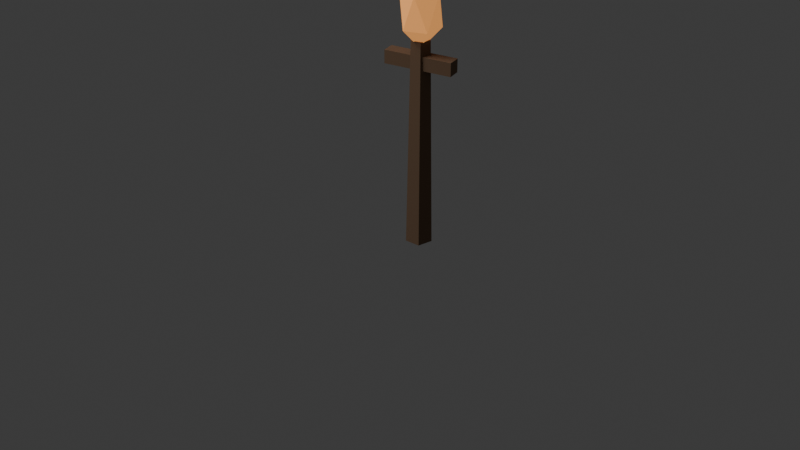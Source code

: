 # Source: df_torch_a.blend  (saved by Blender 5.1.30; exported with 4.5.12 LTS)
import bpy
from mathutils import Matrix  # noqa: F401  (used for matrix-valued properties, if any)

bpy.ops.wm.read_factory_settings(use_empty=True)
scene = bpy.context.scene
scene.name = 'Scene'

# ---- collections
col_collection = bpy.data.collections.new('Collection'); scene.collection.children.link(col_collection)

# ---- materials (node trees are filled in below, after node groups)
mat_dead_wood_012 = bpy.data.materials.new('dead_wood.012')
mat_dead_wood_012.diffuse_color = (0.2, 0.12, 0.07, 1.0)
mat_dim_torch_glow_012 = bpy.data.materials.new('dim_torch_glow.012')
mat_dim_torch_glow_012.diffuse_color = (1.0, 0.42, 0.12, 1.0)

# ---- material node trees
mat_dead_wood_012.use_nodes = True; mat_dead_wood_012.node_tree.nodes.clear()
_N = mat_dead_wood_012.node_tree.nodes; _L = mat_dead_wood_012.node_tree.links
n0 = _N.new('ShaderNodeBsdfPrincipled'); n0.name = 'Principled BSDF'; n0.location = (-200, 100)
n0.inputs[0].default_value = (0.2, 0.12, 0.07, 1.0)
n0.inputs[2].default_value = 0.92
n1 = _N.new('ShaderNodeOutputMaterial'); n1.name = 'Material Output'; n1.location = (200, 100)
_L.new(n0.outputs[0], n1.inputs[0])
n1.is_active_output = True
mat_dim_torch_glow_012.use_nodes = True; mat_dim_torch_glow_012.node_tree.nodes.clear()
_N = mat_dim_torch_glow_012.node_tree.nodes; _L = mat_dim_torch_glow_012.node_tree.links
n0 = _N.new('ShaderNodeBsdfPrincipled'); n0.name = 'Principled BSDF'; n0.location = (-200, 100)
n0.inputs[0].default_value = (1.0, 0.42, 0.12, 1.0)
n0.inputs[2].default_value = 0.92
n0.inputs[27].default_value = (1.0, 0.42, 0.12, 1.0)
n0.inputs[28].default_value = 0.6
n1 = _N.new('ShaderNodeOutputMaterial'); n1.name = 'Material Output'; n1.location = (200, 100)
_L.new(n0.outputs[0], n1.inputs[0])
n1.is_active_output = True

# ---- world
world_world = bpy.data.worlds.new('World'); scene.world = world_world
world_world.use_nodes = True; world_world.node_tree.nodes.clear()
_N = world_world.node_tree.nodes; _L = world_world.node_tree.links
n0 = _N.new('ShaderNodeOutputWorld'); n0.name = 'World Output'; n0.location = (200, 100)
n1 = _N.new('ShaderNodeBackground'); n1.name = 'Background'; n1.location = (-200, 100)
n1.inputs[0].default_value = (0.05088, 0.05088, 0.05088, 1.0)
_L.new(n1.outputs[0], n0.inputs[0])
n0.is_active_output = True
world_world.color = (0.05088, 0.05088, 0.05088)
world_world.sun_shadow_jitter_overblur = 0.0

# ---- cameras
cam_camera_013 = bpy.data.cameras.new('Camera.013')

# ---- lights
light_area_012 = bpy.data.lights.new('Area.012', 'AREA')
light_area_012.energy = 300.0
light_area_012.size = 4.0
light_area_012.size_y = 1.0

# ---- meshes
me_cone_008 = bpy.data.meshes.new('Cone.008')
me_cone_008.from_pydata([(0.0, 0.07, -0.55), (0.0, 0.05, 0.55), (0.06657, 0.02163, -0.55), (0.04755, 0.01545, 0.55), (0.04114, -0.05663, -0.55), (0.02939, -0.04045, 0.55), (-0.04114, -0.05663, -0.55), (-0.02939, -0.04045, 0.55), (-0.06657, 0.02163, -0.55), (-0.04755, 0.01545, 0.55)], [], [(0, 1, 3, 2), (2, 3, 5, 4), (4, 5, 7, 6), (3, 1, 9, 7, 5), (6, 7, 9, 8), (8, 9, 1, 0), (0, 2, 4, 6, 8)])
_uv = me_cone_008.uv_layers.new(name='UVMap')
_uv.uv.foreach_set('vector', [1.0, 0.5, 1.0, 1.0, 0.8, 1.0, 0.8, 0.5, 0.8, 0.5, 0.8, 1.0, 0.6, 1.0, 0.6, 0.5, 0.6, 0.5, 0.6, 1.0, 0.4, 1.0, 0.4, 0.5, 0.4783, 0.3242, 0.25, 0.49, 0.02175, 0.3242, 0.1089, 0.05584, 0.3911, 0.05584, 0.4, 0.5, 0.4, 1.0, 0.2, 1.0, 0.2, 0.5, 0.2, 0.5, 0.2, 1.0, 2.98e-08, 1.0, 2.98e-08, 0.5, 0.75, 0.49, 0.9783, 0.3242, 0.8911, 0.05584, 0.6089, 0.05584, 0.5217, 0.3242])
me_cone_008.materials.append(mat_dead_wood_012)
me_cone_008.update()
me_cube_042 = bpy.data.meshes.new('Cube.042')
me_cube_042.from_pydata([(-0.18, -0.035, -0.035), (-0.18, -0.035, 0.035), (-0.18, 0.035, -0.035), (-0.18, 0.035, 0.035), (0.18, -0.035, -0.035), (0.18, -0.035, 0.035), (0.18, 0.035, -0.035), (0.18, 0.035, 0.035)], [], [(0, 1, 3, 2), (2, 3, 7, 6), (6, 7, 5, 4), (4, 5, 1, 0), (2, 6, 4, 0), (7, 3, 1, 5)])
_uv = me_cube_042.uv_layers.new(name='UVMap')
_uv.uv.foreach_set('vector', [0.375, 0.0, 0.625, 0.0, 0.625, 0.25, 0.375, 0.25, 0.375, 0.25, 0.625, 0.25, 0.625, 0.5, 0.375, 0.5, 0.375, 0.5, 0.625, 0.5, 0.625, 0.75, 0.375, 0.75, 0.375, 0.75, 0.625, 0.75, 0.625, 1.0, 0.375, 1.0, 0.125, 0.5, 0.375, 0.5, 0.375, 0.75, 0.125, 0.75, 0.625, 0.5, 0.875, 0.5, 0.875, 0.75, 0.625, 0.75])
me_cube_042.materials.append(mat_dead_wood_012)
me_cube_042.update()
me_icosphere_011 = bpy.data.meshes.new('Icosphere.011')
me_icosphere_011.from_pydata([(0.0, 0.0, -0.2), (0.08336, -0.06056, -0.08944), (-0.03184, -0.09799, -0.08944), (-0.103, 0.0, -0.08944), (-0.03184, 0.09799, -0.08944), (0.08336, 0.06056, -0.08944), (0.03184, -0.09799, 0.08944), (-0.08336, -0.06056, 0.08944), (-0.08336, 0.06056, 0.08944), (0.03184, 0.09799, 0.08944), (0.103, 0.0, 0.08944), (0.0, 0.0, 0.2)], [], [(0, 1, 2), (1, 0, 5), (0, 2, 3), (0, 3, 4), (0, 4, 5), (1, 5, 10), (2, 1, 6), (3, 2, 7), (4, 3, 8), (5, 4, 9), (1, 10, 6), (2, 6, 7), (3, 7, 8), (4, 8, 9), (5, 9, 10), (6, 10, 11), (7, 6, 11), (8, 7, 11), (9, 8, 11), (10, 9, 11)])
_uv = me_icosphere_011.uv_layers.new(name='UVMap')
_uv.uv.foreach_set('vector', [0.1818, 0.0, 0.2727, 0.1575, 0.09091, 0.1575, 0.2727, 0.1575, 0.3636, 0.0, 0.4545, 0.1575, 0.9091, 0.0, 1.0, 0.1575, 0.8182, 0.1575, 0.7273, 0.0, 0.8182, 0.1575, 0.6364, 0.1575, 0.5455, 0.0, 0.6364, 0.1575, 0.4545, 0.1575, 0.2727, 0.1575, 0.4545, 0.1575, 0.3636, 0.3149, 0.09091, 0.1575, 0.2727, 0.1575, 0.1818, 0.3149, 0.8182, 0.1575, 1.0, 0.1575, 0.9091, 0.3149, 0.6364, 0.1575, 0.8182, 0.1575, 0.7273, 0.3149, 0.4545, 0.1575, 0.6364, 0.1575, 0.5455, 0.3149, 0.2727, 0.1575, 0.3636, 0.3149, 0.1818, 0.3149, 0.09091, 0.1575, 0.1818, 0.3149, 0.0, 0.3149, 0.8182, 0.1575, 0.9091, 0.3149, 0.7273, 0.3149, 0.6364, 0.1575, 0.7273, 0.3149, 0.5455, 0.3149, 0.4545, 0.1575, 0.5455, 0.3149, 0.3636, 0.3149, 0.1818, 0.3149, 0.3636, 0.3149, 0.2727, 0.4724, 0.0, 0.3149, 0.1818, 0.3149, 0.09091, 0.4724, 0.7273, 0.3149, 0.9091, 0.3149, 0.8182, 0.4724, 0.5455, 0.3149, 0.7273, 0.3149, 0.6364, 0.4724, 0.3636, 0.3149, 0.5455, 0.3149, 0.4545, 0.4724])
me_icosphere_011.materials.append(mat_dim_torch_glow_012)
me_icosphere_011.update()

# ---- objects
ob_torch_post = bpy.data.objects.new('torch_post', me_cone_008)
ob_torch_crossbar = bpy.data.objects.new('torch_crossbar', me_cube_042)
ob_dim_flame = bpy.data.objects.new('dim_flame', me_icosphere_011)
ob_area = bpy.data.objects.new('Area', light_area_012)
ob_camera = bpy.data.objects.new('Camera', cam_camera_013)

# ---- transforms, parenting, visibility, modifiers, constraints
ob_torch_post.location = (0.0, 0.0, 0.58)
ob_torch_crossbar.location = (0.0, 0.0, 1.02)
ob_torch_crossbar.rotation_euler = (0.0, 0.0, 0.15)
ob_dim_flame.location = (0.0, 0.0, 1.28)
ob_area.location = (-3.0, -4.0, 6.0)
ob_camera.location = (3.0, -4.0, 3.0)
ob_camera.rotation_euler = (1.047, 0.0, 0.6632)

# ---- collection membership
col_collection.objects.link(ob_torch_post)
col_collection.objects.link(ob_torch_crossbar)
col_collection.objects.link(ob_dim_flame)
col_collection.objects.link(ob_area)
col_collection.objects.link(ob_camera)

# ---- scene / render settings (as saved in the file)
scene.camera = ob_camera
scene.frame_start = 1; scene.frame_end = 250; scene.frame_set(1)
scene.render.engine = 'BLENDER_EEVEE_NEXT'
scene.render.bake_bias = 0.0
scene.render.bake_samples = 0
scene.cycles.sampling_pattern = 'TABULATED_SOBOL'
scene.eevee.use_volume_custom_range = False
bpy.context.view_layer.update()
